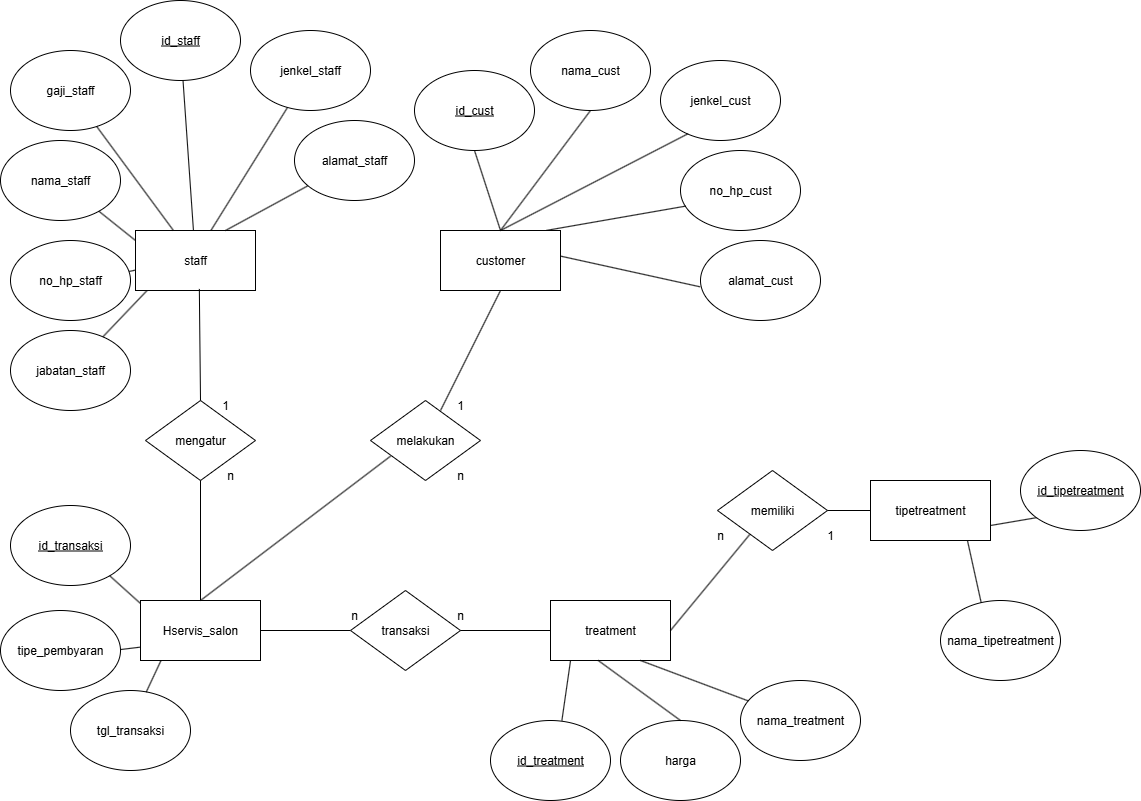

The diagram above was exported from draw.io. Its source (the exported page's mxGraphModel, read from the mxfile embedded in the PNG):
<mxGraphModel dx="1426" dy="849" grid="1" gridSize="10" guides="1" tooltips="1" connect="1" arrows="1" fold="1" page="1" pageScale="1" pageWidth="827" pageHeight="1169" math="0" shadow="0">
  <root>
    <mxCell id="0" />
    <mxCell id="1" parent="0" />
    <mxCell id="I14c-RaFfCN76PRvXbBz-1" value="staff" style="rounded=0;whiteSpace=wrap;html=1;" parent="1" vertex="1">
      <mxGeometry x="135" y="310" width="120" height="60" as="geometry" />
    </mxCell>
    <mxCell id="I14c-RaFfCN76PRvXbBz-9" style="rounded=0;orthogonalLoop=1;jettySize=auto;html=1;endArrow=none;endFill=0;" parent="1" source="I14c-RaFfCN76PRvXbBz-2" target="I14c-RaFfCN76PRvXbBz-1" edge="1">
      <mxGeometry relative="1" as="geometry" />
    </mxCell>
    <mxCell id="I14c-RaFfCN76PRvXbBz-2" value="&lt;u&gt;id_staff&lt;/u&gt;" style="ellipse;whiteSpace=wrap;html=1;" parent="1" vertex="1">
      <mxGeometry x="120" y="80" width="120" height="80" as="geometry" />
    </mxCell>
    <mxCell id="I14c-RaFfCN76PRvXbBz-7" style="edgeStyle=orthogonalEdgeStyle;rounded=0;orthogonalLoop=1;jettySize=auto;html=1;entryX=0;entryY=0.5;entryDx=0;entryDy=0;curved=1;strokeColor=none;" parent="1" source="I14c-RaFfCN76PRvXbBz-3" target="I14c-RaFfCN76PRvXbBz-1" edge="1">
      <mxGeometry relative="1" as="geometry" />
    </mxCell>
    <mxCell id="I14c-RaFfCN76PRvXbBz-3" value="nama_staff" style="ellipse;whiteSpace=wrap;html=1;" parent="1" vertex="1">
      <mxGeometry y="220" width="120" height="80" as="geometry" />
    </mxCell>
    <mxCell id="I14c-RaFfCN76PRvXbBz-10" style="rounded=0;orthogonalLoop=1;jettySize=auto;html=1;entryX=0.63;entryY=-0.005;entryDx=0;entryDy=0;endArrow=none;endFill=0;entryPerimeter=0;" parent="1" source="I14c-RaFfCN76PRvXbBz-4" target="I14c-RaFfCN76PRvXbBz-1" edge="1">
      <mxGeometry relative="1" as="geometry" />
    </mxCell>
    <mxCell id="I14c-RaFfCN76PRvXbBz-4" value="jenkel_staff" style="ellipse;whiteSpace=wrap;html=1;" parent="1" vertex="1">
      <mxGeometry x="250" y="110" width="120" height="80" as="geometry" />
    </mxCell>
    <mxCell id="I14c-RaFfCN76PRvXbBz-5" value="tipetreatment" style="rounded=0;whiteSpace=wrap;html=1;" parent="1" vertex="1">
      <mxGeometry x="870" y="560" width="120" height="60" as="geometry" />
    </mxCell>
    <mxCell id="I14c-RaFfCN76PRvXbBz-6" value="treatment" style="rounded=0;whiteSpace=wrap;html=1;" parent="1" vertex="1">
      <mxGeometry x="550" y="680" width="120" height="60" as="geometry" />
    </mxCell>
    <mxCell id="I14c-RaFfCN76PRvXbBz-13" style="rounded=0;orthogonalLoop=1;jettySize=auto;html=1;endArrow=none;endFill=0;" parent="1" source="I14c-RaFfCN76PRvXbBz-11" target="I14c-RaFfCN76PRvXbBz-1" edge="1">
      <mxGeometry relative="1" as="geometry" />
    </mxCell>
    <mxCell id="I14c-RaFfCN76PRvXbBz-11" value="no_hp_staff" style="ellipse;whiteSpace=wrap;html=1;" parent="1" vertex="1">
      <mxGeometry x="10" y="320" width="120" height="80" as="geometry" />
    </mxCell>
    <mxCell id="I14c-RaFfCN76PRvXbBz-14" style="rounded=0;orthogonalLoop=1;jettySize=auto;html=1;entryX=0;entryY=0.167;entryDx=0;entryDy=0;entryPerimeter=0;endArrow=none;endFill=0;" parent="1" source="I14c-RaFfCN76PRvXbBz-3" target="I14c-RaFfCN76PRvXbBz-1" edge="1">
      <mxGeometry relative="1" as="geometry" />
    </mxCell>
    <mxCell id="I14c-RaFfCN76PRvXbBz-15" value="alamat_staff" style="ellipse;whiteSpace=wrap;html=1;" parent="1" vertex="1">
      <mxGeometry x="294" y="200" width="120" height="80" as="geometry" />
    </mxCell>
    <mxCell id="I14c-RaFfCN76PRvXbBz-16" value="gaji_staff" style="ellipse;whiteSpace=wrap;html=1;" parent="1" vertex="1">
      <mxGeometry x="10" y="130" width="120" height="80" as="geometry" />
    </mxCell>
    <mxCell id="I14c-RaFfCN76PRvXbBz-17" value="jabatan_staff" style="ellipse;whiteSpace=wrap;html=1;" parent="1" vertex="1">
      <mxGeometry x="10" y="410" width="120" height="80" as="geometry" />
    </mxCell>
    <mxCell id="I14c-RaFfCN76PRvXbBz-18" style="rounded=0;orthogonalLoop=1;jettySize=auto;html=1;entryX=0.093;entryY=1.007;entryDx=0;entryDy=0;entryPerimeter=0;endArrow=none;endFill=0;" parent="1" source="I14c-RaFfCN76PRvXbBz-17" target="I14c-RaFfCN76PRvXbBz-1" edge="1">
      <mxGeometry relative="1" as="geometry" />
    </mxCell>
    <mxCell id="I14c-RaFfCN76PRvXbBz-19" style="rounded=0;orthogonalLoop=1;jettySize=auto;html=1;endArrow=none;endFill=0;" parent="1" source="I14c-RaFfCN76PRvXbBz-16" target="I14c-RaFfCN76PRvXbBz-1" edge="1">
      <mxGeometry relative="1" as="geometry" />
    </mxCell>
    <mxCell id="I14c-RaFfCN76PRvXbBz-20" style="rounded=0;orthogonalLoop=1;jettySize=auto;html=1;entryX=0.75;entryY=0;entryDx=0;entryDy=0;endArrow=none;endFill=0;" parent="1" source="I14c-RaFfCN76PRvXbBz-15" target="I14c-RaFfCN76PRvXbBz-1" edge="1">
      <mxGeometry relative="1" as="geometry" />
    </mxCell>
    <mxCell id="I14c-RaFfCN76PRvXbBz-21" value="customer" style="rounded=0;whiteSpace=wrap;html=1;" parent="1" vertex="1">
      <mxGeometry x="440" y="310" width="120" height="60" as="geometry" />
    </mxCell>
    <mxCell id="I14c-RaFfCN76PRvXbBz-22" value="&lt;u&gt;id_cust&lt;/u&gt;" style="ellipse;whiteSpace=wrap;html=1;" parent="1" vertex="1">
      <mxGeometry x="414" y="150" width="120" height="80" as="geometry" />
    </mxCell>
    <mxCell id="I14c-RaFfCN76PRvXbBz-23" value="nama_cust" style="ellipse;whiteSpace=wrap;html=1;" parent="1" vertex="1">
      <mxGeometry x="530" y="110" width="120" height="80" as="geometry" />
    </mxCell>
    <mxCell id="I14c-RaFfCN76PRvXbBz-24" value="jenkel_cust" style="ellipse;whiteSpace=wrap;html=1;" parent="1" vertex="1">
      <mxGeometry x="660" y="140" width="120" height="80" as="geometry" />
    </mxCell>
    <mxCell id="I14c-RaFfCN76PRvXbBz-26" value="alamat_cust" style="ellipse;whiteSpace=wrap;html=1;" parent="1" vertex="1">
      <mxGeometry x="700" y="320" width="120" height="80" as="geometry" />
    </mxCell>
    <mxCell id="I14c-RaFfCN76PRvXbBz-27" value="no_hp_cust" style="ellipse;whiteSpace=wrap;html=1;" parent="1" vertex="1">
      <mxGeometry x="680" y="230" width="120" height="80" as="geometry" />
    </mxCell>
    <mxCell id="I14c-RaFfCN76PRvXbBz-28" value="Hservis_salon" style="rounded=0;whiteSpace=wrap;html=1;" parent="1" vertex="1">
      <mxGeometry x="140" y="680" width="120" height="60" as="geometry" />
    </mxCell>
    <mxCell id="I14c-RaFfCN76PRvXbBz-29" value="&lt;u&gt;id_transaksi&lt;/u&gt;" style="ellipse;whiteSpace=wrap;html=1;" parent="1" vertex="1">
      <mxGeometry x="10" y="585" width="120" height="80" as="geometry" />
    </mxCell>
    <mxCell id="I14c-RaFfCN76PRvXbBz-30" value="tgl_transaksi" style="ellipse;whiteSpace=wrap;html=1;" parent="1" vertex="1">
      <mxGeometry x="70" y="770" width="120" height="80" as="geometry" />
    </mxCell>
    <mxCell id="I14c-RaFfCN76PRvXbBz-31" value="tipe_pembyaran" style="ellipse;whiteSpace=wrap;html=1;" parent="1" vertex="1">
      <mxGeometry y="690" width="120" height="80" as="geometry" />
    </mxCell>
    <mxCell id="I14c-RaFfCN76PRvXbBz-32" value="" style="endArrow=none;html=1;rounded=0;entryX=0.5;entryY=1;entryDx=0;entryDy=0;" parent="1" target="I14c-RaFfCN76PRvXbBz-22" edge="1">
      <mxGeometry width="50" height="50" relative="1" as="geometry">
        <mxPoint x="500" y="310" as="sourcePoint" />
        <mxPoint x="550" y="250" as="targetPoint" />
      </mxGeometry>
    </mxCell>
    <mxCell id="I14c-RaFfCN76PRvXbBz-33" value="" style="endArrow=none;html=1;rounded=0;entryX=0.5;entryY=1;entryDx=0;entryDy=0;exitX=0.5;exitY=0;exitDx=0;exitDy=0;" parent="1" source="I14c-RaFfCN76PRvXbBz-21" target="I14c-RaFfCN76PRvXbBz-23" edge="1">
      <mxGeometry width="50" height="50" relative="1" as="geometry">
        <mxPoint x="430" y="300" as="sourcePoint" />
        <mxPoint x="480" y="250" as="targetPoint" />
      </mxGeometry>
    </mxCell>
    <mxCell id="I14c-RaFfCN76PRvXbBz-35" value="" style="endArrow=none;html=1;rounded=0;entryX=0.23;entryY=0.915;entryDx=0;entryDy=0;entryPerimeter=0;" parent="1" target="I14c-RaFfCN76PRvXbBz-24" edge="1">
      <mxGeometry width="50" height="50" relative="1" as="geometry">
        <mxPoint x="500" y="310" as="sourcePoint" />
        <mxPoint x="740" y="250" as="targetPoint" />
      </mxGeometry>
    </mxCell>
    <mxCell id="I14c-RaFfCN76PRvXbBz-36" value="" style="endArrow=none;html=1;rounded=0;entryX=0.044;entryY=0.695;entryDx=0;entryDy=0;entryPerimeter=0;exitX=0.887;exitY=-0.003;exitDx=0;exitDy=0;exitPerimeter=0;" parent="1" source="I14c-RaFfCN76PRvXbBz-21" target="I14c-RaFfCN76PRvXbBz-27" edge="1">
      <mxGeometry width="50" height="50" relative="1" as="geometry">
        <mxPoint x="620" y="350" as="sourcePoint" />
        <mxPoint x="670" y="300" as="targetPoint" />
      </mxGeometry>
    </mxCell>
    <mxCell id="I14c-RaFfCN76PRvXbBz-37" value="" style="endArrow=none;html=1;rounded=0;entryX=-0.003;entryY=0.579;entryDx=0;entryDy=0;entryPerimeter=0;exitX=1.003;exitY=0.428;exitDx=0;exitDy=0;exitPerimeter=0;" parent="1" source="I14c-RaFfCN76PRvXbBz-21" target="I14c-RaFfCN76PRvXbBz-26" edge="1">
      <mxGeometry width="50" height="50" relative="1" as="geometry">
        <mxPoint x="620" y="330" as="sourcePoint" />
        <mxPoint x="670" y="280" as="targetPoint" />
      </mxGeometry>
    </mxCell>
    <mxCell id="I14c-RaFfCN76PRvXbBz-38" value="" style="endArrow=none;html=1;rounded=0;exitX=0.631;exitY=0.02;exitDx=0;exitDy=0;exitPerimeter=0;entryX=0.17;entryY=1.004;entryDx=0;entryDy=0;entryPerimeter=0;" parent="1" source="I14c-RaFfCN76PRvXbBz-30" target="I14c-RaFfCN76PRvXbBz-28" edge="1">
      <mxGeometry width="50" height="50" relative="1" as="geometry">
        <mxPoint x="240" y="750" as="sourcePoint" />
        <mxPoint x="290" y="700" as="targetPoint" />
      </mxGeometry>
    </mxCell>
    <mxCell id="I14c-RaFfCN76PRvXbBz-39" value="" style="endArrow=none;html=1;rounded=0;exitX=0;exitY=0.777;exitDx=0;exitDy=0;exitPerimeter=0;entryX=1.001;entryY=0.488;entryDx=0;entryDy=0;entryPerimeter=0;" parent="1" source="I14c-RaFfCN76PRvXbBz-28" target="I14c-RaFfCN76PRvXbBz-31" edge="1">
      <mxGeometry width="50" height="50" relative="1" as="geometry">
        <mxPoint x="160" y="792" as="sourcePoint" />
        <mxPoint x="174" y="760" as="targetPoint" />
      </mxGeometry>
    </mxCell>
    <mxCell id="I14c-RaFfCN76PRvXbBz-40" value="" style="endArrow=none;html=1;rounded=0;exitX=-0.004;exitY=0.043;exitDx=0;exitDy=0;exitPerimeter=0;entryX=0.825;entryY=0.876;entryDx=0;entryDy=0;entryPerimeter=0;" parent="1" source="I14c-RaFfCN76PRvXbBz-28" target="I14c-RaFfCN76PRvXbBz-29" edge="1">
      <mxGeometry width="50" height="50" relative="1" as="geometry">
        <mxPoint x="110" y="692" as="sourcePoint" />
        <mxPoint x="124" y="660" as="targetPoint" />
      </mxGeometry>
    </mxCell>
    <mxCell id="I14c-RaFfCN76PRvXbBz-41" value="&lt;u&gt;id_treatment&lt;/u&gt;" style="ellipse;whiteSpace=wrap;html=1;" parent="1" vertex="1">
      <mxGeometry x="490" y="800" width="120" height="80" as="geometry" />
    </mxCell>
    <mxCell id="I14c-RaFfCN76PRvXbBz-42" value="nama_treatment" style="ellipse;whiteSpace=wrap;html=1;" parent="1" vertex="1">
      <mxGeometry x="740" y="760" width="120" height="80" as="geometry" />
    </mxCell>
    <mxCell id="I14c-RaFfCN76PRvXbBz-43" value="harga" style="ellipse;whiteSpace=wrap;html=1;" parent="1" vertex="1">
      <mxGeometry x="620" y="800" width="120" height="80" as="geometry" />
    </mxCell>
    <mxCell id="I14c-RaFfCN76PRvXbBz-44" value="&lt;u&gt;id_tipetreatment&lt;/u&gt;" style="ellipse;whiteSpace=wrap;html=1;" parent="1" vertex="1">
      <mxGeometry x="1020" y="530" width="120" height="80" as="geometry" />
    </mxCell>
    <mxCell id="I14c-RaFfCN76PRvXbBz-45" value="nama_tipetreatment" style="ellipse;whiteSpace=wrap;html=1;" parent="1" vertex="1">
      <mxGeometry x="940" y="680" width="120" height="80" as="geometry" />
    </mxCell>
    <mxCell id="I14c-RaFfCN76PRvXbBz-46" value="" style="endArrow=none;html=1;rounded=0;exitX=0.595;exitY=0;exitDx=0;exitDy=0;exitPerimeter=0;entryX=0.167;entryY=1;entryDx=0;entryDy=0;entryPerimeter=0;" parent="1" source="I14c-RaFfCN76PRvXbBz-41" target="I14c-RaFfCN76PRvXbBz-6" edge="1">
      <mxGeometry width="50" height="50" relative="1" as="geometry">
        <mxPoint x="580" y="700" as="sourcePoint" />
        <mxPoint x="630" y="650" as="targetPoint" />
      </mxGeometry>
    </mxCell>
    <mxCell id="I14c-RaFfCN76PRvXbBz-47" value="" style="endArrow=none;html=1;rounded=0;exitX=0.5;exitY=0;exitDx=0;exitDy=0;entryX=0.398;entryY=1;entryDx=0;entryDy=0;entryPerimeter=0;" parent="1" source="I14c-RaFfCN76PRvXbBz-43" target="I14c-RaFfCN76PRvXbBz-6" edge="1">
      <mxGeometry width="50" height="50" relative="1" as="geometry">
        <mxPoint x="580" y="840" as="sourcePoint" />
        <mxPoint x="629" y="780" as="targetPoint" />
      </mxGeometry>
    </mxCell>
    <mxCell id="I14c-RaFfCN76PRvXbBz-48" value="" style="endArrow=none;html=1;rounded=0;exitX=0.75;exitY=1;exitDx=0;exitDy=0;" parent="1" source="I14c-RaFfCN76PRvXbBz-6" target="I14c-RaFfCN76PRvXbBz-42" edge="1">
      <mxGeometry width="50" height="50" relative="1" as="geometry">
        <mxPoint x="680" y="850" as="sourcePoint" />
        <mxPoint x="729" y="790" as="targetPoint" />
      </mxGeometry>
    </mxCell>
    <mxCell id="I14c-RaFfCN76PRvXbBz-49" value="" style="endArrow=none;html=1;rounded=0;exitX=0.808;exitY=1;exitDx=0;exitDy=0;exitPerimeter=0;entryX=0.339;entryY=0.027;entryDx=0;entryDy=0;entryPerimeter=0;" parent="1" source="I14c-RaFfCN76PRvXbBz-5" target="I14c-RaFfCN76PRvXbBz-45" edge="1">
      <mxGeometry width="50" height="50" relative="1" as="geometry">
        <mxPoint x="970" y="800" as="sourcePoint" />
        <mxPoint x="1019" y="740" as="targetPoint" />
      </mxGeometry>
    </mxCell>
    <mxCell id="I14c-RaFfCN76PRvXbBz-50" value="" style="endArrow=none;html=1;rounded=0;exitX=1;exitY=0.75;exitDx=0;exitDy=0;entryX=0.132;entryY=0.84;entryDx=0;entryDy=0;entryPerimeter=0;" parent="1" source="I14c-RaFfCN76PRvXbBz-5" target="I14c-RaFfCN76PRvXbBz-44" edge="1">
      <mxGeometry width="50" height="50" relative="1" as="geometry">
        <mxPoint x="1000" y="720" as="sourcePoint" />
        <mxPoint x="1049" y="660" as="targetPoint" />
      </mxGeometry>
    </mxCell>
    <mxCell id="bgQ0iSFNifUxIjFPev9g-1" value="melakukan" style="rhombus;whiteSpace=wrap;html=1;" parent="1" vertex="1">
      <mxGeometry x="370" y="480" width="110" height="80" as="geometry" />
    </mxCell>
    <mxCell id="bgQ0iSFNifUxIjFPev9g-2" value="1" style="text;html=1;align=center;verticalAlign=middle;whiteSpace=wrap;rounded=0;" parent="1" vertex="1">
      <mxGeometry x="430" y="470" width="60" height="30" as="geometry" />
    </mxCell>
    <mxCell id="bgQ0iSFNifUxIjFPev9g-3" value="n" style="text;html=1;align=center;verticalAlign=middle;whiteSpace=wrap;rounded=0;" parent="1" vertex="1">
      <mxGeometry x="430" y="540" width="60" height="30" as="geometry" />
    </mxCell>
    <mxCell id="bgQ0iSFNifUxIjFPev9g-5" value="" style="endArrow=none;html=1;rounded=0;entryX=0.5;entryY=1;entryDx=0;entryDy=0;exitX=0.167;exitY=0.667;exitDx=0;exitDy=0;exitPerimeter=0;" parent="1" source="bgQ0iSFNifUxIjFPev9g-2" target="I14c-RaFfCN76PRvXbBz-21" edge="1">
      <mxGeometry width="50" height="50" relative="1" as="geometry">
        <mxPoint x="580" y="430" as="sourcePoint" />
        <mxPoint x="670" y="400" as="targetPoint" />
      </mxGeometry>
    </mxCell>
    <mxCell id="bgQ0iSFNifUxIjFPev9g-6" value="" style="endArrow=none;html=1;rounded=0;entryX=0.183;entryY=0.695;entryDx=0;entryDy=0;entryPerimeter=0;" parent="1" target="bgQ0iSFNifUxIjFPev9g-1" edge="1">
      <mxGeometry width="50" height="50" relative="1" as="geometry">
        <mxPoint x="200" y="680" as="sourcePoint" />
        <mxPoint x="630" y="600" as="targetPoint" />
      </mxGeometry>
    </mxCell>
    <mxCell id="bgQ0iSFNifUxIjFPev9g-7" value="memiliki" style="rhombus;whiteSpace=wrap;html=1;" parent="1" vertex="1">
      <mxGeometry x="717" y="550" width="110" height="80" as="geometry" />
    </mxCell>
    <mxCell id="bgQ0iSFNifUxIjFPev9g-9" value="n" style="text;html=1;align=center;verticalAlign=middle;whiteSpace=wrap;rounded=0;" parent="1" vertex="1">
      <mxGeometry x="690" y="600" width="60" height="30" as="geometry" />
    </mxCell>
    <mxCell id="bgQ0iSFNifUxIjFPev9g-10" value="1" style="text;html=1;align=center;verticalAlign=middle;whiteSpace=wrap;rounded=0;" parent="1" vertex="1">
      <mxGeometry x="800" y="600" width="60" height="30" as="geometry" />
    </mxCell>
    <mxCell id="bgQ0iSFNifUxIjFPev9g-11" value="" style="endArrow=none;html=1;rounded=0;exitX=1;exitY=0.5;exitDx=0;exitDy=0;entryX=0.293;entryY=0.8;entryDx=0;entryDy=0;entryPerimeter=0;" parent="1" source="I14c-RaFfCN76PRvXbBz-6" target="bgQ0iSFNifUxIjFPev9g-7" edge="1">
      <mxGeometry width="50" height="50" relative="1" as="geometry">
        <mxPoint x="650" y="660" as="sourcePoint" />
        <mxPoint x="700" y="610" as="targetPoint" />
      </mxGeometry>
    </mxCell>
    <mxCell id="bgQ0iSFNifUxIjFPev9g-12" value="" style="endArrow=none;html=1;rounded=0;entryX=0;entryY=0.5;entryDx=0;entryDy=0;exitX=1;exitY=0.5;exitDx=0;exitDy=0;" parent="1" source="bgQ0iSFNifUxIjFPev9g-7" target="I14c-RaFfCN76PRvXbBz-5" edge="1">
      <mxGeometry width="50" height="50" relative="1" as="geometry">
        <mxPoint x="790" y="670" as="sourcePoint" />
        <mxPoint x="840" y="620" as="targetPoint" />
      </mxGeometry>
    </mxCell>
    <mxCell id="bgQ0iSFNifUxIjFPev9g-13" value="" style="endArrow=none;html=1;rounded=0;entryX=1;entryY=0.5;entryDx=0;entryDy=0;exitX=0;exitY=0.5;exitDx=0;exitDy=0;" parent="1" source="bgQ0iSFNifUxIjFPev9g-14" target="I14c-RaFfCN76PRvXbBz-28" edge="1">
      <mxGeometry width="50" height="50" relative="1" as="geometry">
        <mxPoint x="360" y="680" as="sourcePoint" />
        <mxPoint x="540" y="500" as="targetPoint" />
      </mxGeometry>
    </mxCell>
    <mxCell id="bgQ0iSFNifUxIjFPev9g-14" value="transaksi" style="rhombus;whiteSpace=wrap;html=1;" parent="1" vertex="1">
      <mxGeometry x="350" y="670" width="110" height="80" as="geometry" />
    </mxCell>
    <mxCell id="bgQ0iSFNifUxIjFPev9g-15" value="n" style="text;html=1;align=center;verticalAlign=middle;whiteSpace=wrap;rounded=0;" parent="1" vertex="1">
      <mxGeometry x="324" y="680" width="60" height="30" as="geometry" />
    </mxCell>
    <mxCell id="bgQ0iSFNifUxIjFPev9g-16" value="" style="endArrow=none;html=1;rounded=0;exitX=1;exitY=0.5;exitDx=0;exitDy=0;" parent="1" source="bgQ0iSFNifUxIjFPev9g-14" target="I14c-RaFfCN76PRvXbBz-6" edge="1">
      <mxGeometry width="50" height="50" relative="1" as="geometry">
        <mxPoint x="440" y="650" as="sourcePoint" />
        <mxPoint x="490" y="600" as="targetPoint" />
      </mxGeometry>
    </mxCell>
    <mxCell id="bgQ0iSFNifUxIjFPev9g-17" value="n" style="text;html=1;align=center;verticalAlign=middle;whiteSpace=wrap;rounded=0;" parent="1" vertex="1">
      <mxGeometry x="430" y="680" width="60" height="30" as="geometry" />
    </mxCell>
    <mxCell id="bgQ0iSFNifUxIjFPev9g-19" value="mengatur" style="rhombus;whiteSpace=wrap;html=1;" parent="1" vertex="1">
      <mxGeometry x="145" y="480" width="110" height="80" as="geometry" />
    </mxCell>
    <mxCell id="bgQ0iSFNifUxIjFPev9g-20" value="" style="endArrow=none;html=1;rounded=0;entryX=0.532;entryY=0.974;entryDx=0;entryDy=0;entryPerimeter=0;exitX=0.5;exitY=0;exitDx=0;exitDy=0;" parent="1" source="bgQ0iSFNifUxIjFPev9g-19" target="I14c-RaFfCN76PRvXbBz-1" edge="1">
      <mxGeometry width="50" height="50" relative="1" as="geometry">
        <mxPoint x="400" y="580" as="sourcePoint" />
        <mxPoint x="450" y="530" as="targetPoint" />
      </mxGeometry>
    </mxCell>
    <mxCell id="bgQ0iSFNifUxIjFPev9g-21" value="" style="endArrow=none;html=1;rounded=0;entryX=0.5;entryY=1;entryDx=0;entryDy=0;exitX=0.5;exitY=0;exitDx=0;exitDy=0;" parent="1" source="I14c-RaFfCN76PRvXbBz-28" target="bgQ0iSFNifUxIjFPev9g-19" edge="1">
      <mxGeometry width="50" height="50" relative="1" as="geometry">
        <mxPoint x="270" y="687" as="sourcePoint" />
        <mxPoint x="294" y="580" as="targetPoint" />
      </mxGeometry>
    </mxCell>
    <mxCell id="bgQ0iSFNifUxIjFPev9g-22" value="1" style="text;html=1;align=center;verticalAlign=middle;whiteSpace=wrap;rounded=0;" parent="1" vertex="1">
      <mxGeometry x="195" y="470" width="60" height="30" as="geometry" />
    </mxCell>
    <mxCell id="bgQ0iSFNifUxIjFPev9g-23" value="n" style="text;html=1;align=center;verticalAlign=middle;whiteSpace=wrap;rounded=0;" parent="1" vertex="1">
      <mxGeometry x="200" y="540" width="60" height="30" as="geometry" />
    </mxCell>
  </root>
</mxGraphModel>